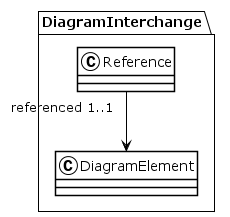

The diagram above was rendered by PlantUML. Its source (embedded in the PNG):
@startuml
!theme plain
package DiagramInterchange {
class Reference {
}
Reference "referenced 1..1" --> DiagramElement
class DiagramElement {
}
}
@enduml